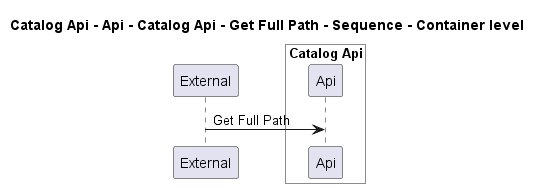

The diagram above was rendered by PlantUML. Its source (embedded in the PNG):
@startuml
!pragma layout smetana

title Catalog Api - Api - Catalog Api - Get Full Path - Sequence - Container level

participant "External" as C4InterFlow.SoftwareSystems.ExternalSystem

box "Catalog Api" #White
    participant "Api" as dotnet.eShop.Architecture.SoftwareSystems.CatalogApi.Containers.Api
end box


C4InterFlow.SoftwareSystems.ExternalSystem -> dotnet.eShop.Architecture.SoftwareSystems.CatalogApi.Containers.Api : Get Full Path


@enduml